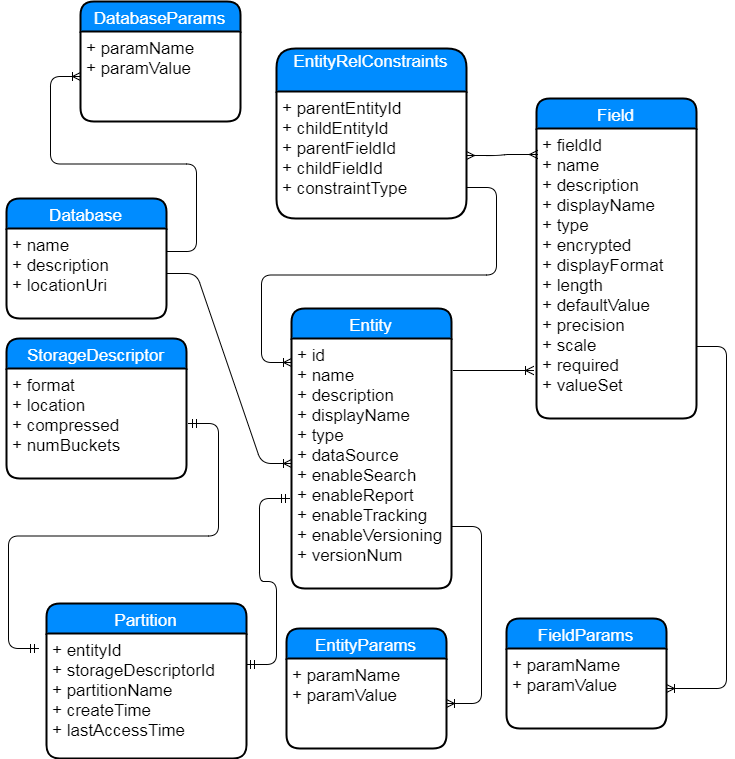

The diagram above was exported from draw.io. Its source (the exported page's mxGraphModel, read from the mxfile embedded in the PNG):
<mxGraphModel dx="872" dy="1626" grid="1" gridSize="10" guides="1" tooltips="1" connect="1" arrows="1" fold="1" page="1" pageScale="1" pageWidth="827" pageHeight="1169" background="#ffffff" math="0" shadow="0">
  <root>
    <mxCell id="0" />
    <mxCell id="1" parent="0" />
    <mxCell id="2" value="Entity" style="swimlane;childLayout=stackLayout;horizontal=1;startSize=30;horizontalStack=0;fillColor=#008cff;fontColor=#FFFFFF;rounded=1;fontSize=17;fontStyle=0;strokeWidth=2;resizeParent=0;resizeLast=1;shadow=0;dashed=0;align=center;" parent="1" vertex="1">
      <mxGeometry x="305" y="120" width="160" height="280" as="geometry" />
    </mxCell>
    <mxCell id="3" value="+ id&#10;+ name&#10;+ description&#10;+ displayName&#10;+ type&#10;+ dataSource&#10;+ enableSearch&#10;+ enableReport&#10;+ enableTracking&#10;+ enableVersioning&#10;+ versionNum" style="align=left;strokeColor=none;fillColor=none;spacingLeft=4;fontSize=17;verticalAlign=top;resizable=0;rotatable=0;part=1;" parent="2" vertex="1">
      <mxGeometry y="30" width="160" height="250" as="geometry" />
    </mxCell>
    <mxCell id="8" value="" style="edgeStyle=entityRelationEdgeStyle;html=1;endArrow=ERoneToMany;entryX=0.013;entryY=0.834;entryPerimeter=0;" parent="1" edge="1">
      <mxGeometry width="100" height="100" relative="1" as="geometry">
        <mxPoint x="467" y="182" as="sourcePoint" />
        <mxPoint x="547" y="182" as="targetPoint" />
      </mxGeometry>
    </mxCell>
    <mxCell id="12" value="EntityParams" style="swimlane;childLayout=stackLayout;horizontal=1;startSize=30;horizontalStack=0;fillColor=#008cff;fontColor=#FFFFFF;rounded=1;fontSize=17;fontStyle=0;strokeWidth=2;resizeParent=0;resizeLast=1;shadow=0;dashed=0;align=center;" parent="1" vertex="1">
      <mxGeometry x="300" y="440" width="160" height="120" as="geometry" />
    </mxCell>
    <mxCell id="13" value="+ paramName&#10;+ paramValue" style="align=left;strokeColor=none;fillColor=none;spacingLeft=4;fontSize=17;verticalAlign=top;resizable=0;rotatable=0;part=1;" parent="12" vertex="1">
      <mxGeometry y="30" width="160" height="90" as="geometry" />
    </mxCell>
    <mxCell id="16" value="" style="edgeStyle=entityRelationEdgeStyle;html=1;endArrow=ERoneToMany;exitX=1;exitY=0.75;" parent="1" source="3" target="13" edge="1">
      <mxGeometry width="100" height="100" relative="1" as="geometry">
        <mxPoint x="330" y="350" as="sourcePoint" />
        <mxPoint x="290" y="350" as="targetPoint" />
      </mxGeometry>
    </mxCell>
    <mxCell id="22" value="FieldParams" style="swimlane;childLayout=stackLayout;horizontal=1;startSize=30;horizontalStack=0;fillColor=#008cff;fontColor=#FFFFFF;rounded=1;fontSize=17;fontStyle=0;strokeWidth=2;resizeParent=0;resizeLast=1;shadow=0;dashed=0;align=center;" parent="1" vertex="1">
      <mxGeometry x="520" y="430" width="160" height="110" as="geometry" />
    </mxCell>
    <mxCell id="23" value="+ paramName&#10;+ paramValue" style="align=left;strokeColor=none;fillColor=none;spacingLeft=4;fontSize=17;verticalAlign=top;resizable=0;rotatable=0;part=1;" parent="22" vertex="1">
      <mxGeometry y="30" width="160" height="80" as="geometry" />
    </mxCell>
    <mxCell id="25" value="" style="edgeStyle=entityRelationEdgeStyle;html=1;endArrow=ERoneToMany;exitX=1;exitY=0.75;" parent="1" source="7" target="23" edge="1">
      <mxGeometry width="100" height="100" relative="1" as="geometry">
        <mxPoint x="420" y="560" as="sourcePoint" />
        <mxPoint x="440" y="570" as="targetPoint" />
      </mxGeometry>
    </mxCell>
    <mxCell id="6" value="Field" style="swimlane;childLayout=stackLayout;horizontal=1;startSize=30;horizontalStack=0;fillColor=#008cff;fontColor=#FFFFFF;rounded=1;fontSize=17;fontStyle=0;strokeWidth=2;resizeParent=0;resizeLast=1;shadow=0;dashed=0;align=center;" parent="1" vertex="1">
      <mxGeometry x="550" y="-90" width="160" height="320" as="geometry" />
    </mxCell>
    <mxCell id="7" value="+ fieldId&#10;+ name&#10;+ description&#10;+ displayName&#10;+ type&#10;+ encrypted&#10;+ displayFormat&#10;+ length&#10;+ defaultValue&#10;+ precision&#10;+ scale&#10;+ required&#10;+ valueSet&#10;" style="align=left;strokeColor=none;fillColor=none;spacingLeft=4;fontSize=17;verticalAlign=top;resizable=0;rotatable=0;part=1;" parent="6" vertex="1">
      <mxGeometry y="30" width="160" height="290" as="geometry" />
    </mxCell>
    <mxCell id="26" value="StorageDescriptor" style="swimlane;childLayout=stackLayout;horizontal=1;startSize=30;horizontalStack=0;fillColor=#008cff;fontColor=#FFFFFF;rounded=1;fontSize=17;fontStyle=0;strokeWidth=2;resizeParent=0;resizeLast=1;shadow=0;dashed=0;align=center;" parent="1" vertex="1">
      <mxGeometry x="20" y="150" width="180" height="140" as="geometry" />
    </mxCell>
    <mxCell id="27" value="+ format&#10;+ location&#10;+ compressed&#10;+ numBuckets&#10;&#10;" style="align=left;strokeColor=none;fillColor=none;spacingLeft=4;fontSize=17;verticalAlign=top;resizable=0;rotatable=0;part=1;" parent="26" vertex="1">
      <mxGeometry y="30" width="180" height="110" as="geometry" />
    </mxCell>
    <mxCell id="31" value="EntityRelConstraints&#10;" style="swimlane;childLayout=stackLayout;horizontal=1;startSize=43;horizontalStack=0;fillColor=#008cff;fontColor=#FFFFFF;rounded=1;fontSize=17;fontStyle=0;strokeWidth=2;resizeParent=0;resizeLast=1;shadow=0;dashed=0;align=center;" parent="1" vertex="1">
      <mxGeometry x="290" y="-140" width="190" height="170" as="geometry" />
    </mxCell>
    <mxCell id="32" value="+ parentEntityId&#10;+ childEntityId&#10;+ parentFieldId&#10;+ childFieldId&#10;+ constraintType&#10;" style="align=left;strokeColor=none;fillColor=none;spacingLeft=4;fontSize=17;verticalAlign=top;resizable=0;rotatable=0;part=1;" parent="31" vertex="1">
      <mxGeometry y="43" width="190" height="127" as="geometry" />
    </mxCell>
    <mxCell id="35" value="" style="edgeStyle=entityRelationEdgeStyle;html=1;endArrow=ERmany;startArrow=ERmany;entryX=0.006;entryY=0.089;entryPerimeter=0;exitX=1;exitY=0.5;" parent="1" source="32" target="7" edge="1">
      <mxGeometry width="100" height="100" relative="1" as="geometry">
        <mxPoint x="460" y="30" as="sourcePoint" />
        <mxPoint x="509" y="152" as="targetPoint" />
      </mxGeometry>
    </mxCell>
    <mxCell id="45" value="" style="edgeStyle=entityRelationEdgeStyle;html=1;endArrow=ERoneToMany;entryX=0;entryY=0.5;" edge="1" parent="1" source="40" target="3">
      <mxGeometry width="100" height="100" relative="1" as="geometry">
        <mxPoint x="190" y="117" as="sourcePoint" />
        <mxPoint x="250" y="270" as="targetPoint" />
      </mxGeometry>
    </mxCell>
    <mxCell id="39" value="Database" style="swimlane;childLayout=stackLayout;horizontal=1;startSize=30;horizontalStack=0;fillColor=#008cff;fontColor=#FFFFFF;rounded=1;fontSize=17;fontStyle=0;strokeWidth=2;resizeParent=0;resizeLast=1;shadow=0;dashed=0;align=center;" vertex="1" parent="1">
      <mxGeometry x="20" y="10" width="160" height="120" as="geometry" />
    </mxCell>
    <mxCell id="40" value="+ name&#10;+ description&#10;+ locationUri" style="align=left;strokeColor=none;fillColor=none;spacingLeft=4;fontSize=17;verticalAlign=top;resizable=0;rotatable=0;part=1;" vertex="1" parent="39">
      <mxGeometry y="30" width="160" height="90" as="geometry" />
    </mxCell>
    <mxCell id="50" value="" style="edgeStyle=entityRelationEdgeStyle;html=1;endArrow=ERoneToMany;exitX=1;exitY=0.756;exitPerimeter=0;entryX=0;entryY=0.096;entryPerimeter=0;" edge="1" parent="1" source="32" target="3">
      <mxGeometry width="100" height="100" relative="1" as="geometry">
        <mxPoint x="360" y="-50" as="sourcePoint" />
        <mxPoint x="250" y="150" as="targetPoint" />
      </mxGeometry>
    </mxCell>
    <mxCell id="47" value="DatabaseParams" style="swimlane;childLayout=stackLayout;horizontal=1;startSize=30;horizontalStack=0;fillColor=#008cff;fontColor=#FFFFFF;rounded=1;fontSize=17;fontStyle=0;strokeWidth=2;resizeParent=0;resizeLast=1;shadow=0;dashed=0;align=center;" vertex="1" parent="1">
      <mxGeometry x="94" y="-187" width="160" height="120" as="geometry" />
    </mxCell>
    <mxCell id="48" value="+ paramName&#10;+ paramValue" style="align=left;strokeColor=none;fillColor=none;spacingLeft=4;fontSize=17;verticalAlign=top;resizable=0;rotatable=0;part=1;" vertex="1" parent="47">
      <mxGeometry y="30" width="160" height="90" as="geometry" />
    </mxCell>
    <mxCell id="49" value="" style="edgeStyle=entityRelationEdgeStyle;html=1;endArrow=ERoneToMany;entryX=0;entryY=0.5;exitX=1;exitY=0.25;" edge="1" parent="1" source="40" target="48">
      <mxGeometry width="100" height="100" relative="1" as="geometry">
        <mxPoint x="-10" y="-3" as="sourcePoint" />
        <mxPoint x="50" y="-40" as="targetPoint" />
      </mxGeometry>
    </mxCell>
    <mxCell id="59" value="Partition" style="swimlane;childLayout=stackLayout;horizontal=1;startSize=30;horizontalStack=0;fillColor=#008cff;fontColor=#FFFFFF;rounded=1;fontSize=17;fontStyle=0;strokeWidth=2;resizeParent=0;resizeLast=1;shadow=0;dashed=0;align=center;" vertex="1" parent="1">
      <mxGeometry x="60" y="415" width="200" height="155" as="geometry" />
    </mxCell>
    <mxCell id="60" value="+ entityId &#10;+ storageDescriptorId&#10;+ partitionName&#10;+ createTime&#10;+ lastAccessTime" style="align=left;strokeColor=none;fillColor=none;spacingLeft=4;fontSize=17;verticalAlign=top;resizable=0;rotatable=0;part=1;" vertex="1" parent="59">
      <mxGeometry y="30" width="200" height="125" as="geometry" />
    </mxCell>
    <mxCell id="61" value="" style="edgeStyle=entityRelationEdgeStyle;html=1;endArrow=ERmandOne;startArrow=ERmandOne;entryX=-0.012;entryY=0.64;entryPerimeter=0;exitX=1;exitY=0.25;" edge="1" parent="1" source="60" target="3">
      <mxGeometry width="100" height="100" relative="1" as="geometry">
        <mxPoint x="250" y="423" as="sourcePoint" />
        <mxPoint x="270" y="320" as="targetPoint" />
      </mxGeometry>
    </mxCell>
    <mxCell id="62" value="" style="edgeStyle=entityRelationEdgeStyle;html=1;endArrow=ERmandOne;startArrow=ERmandOne;" edge="1" parent="1">
      <mxGeometry width="100" height="100" relative="1" as="geometry">
        <mxPoint x="202" y="235" as="sourcePoint" />
        <mxPoint x="52" y="460" as="targetPoint" />
      </mxGeometry>
    </mxCell>
  </root>
</mxGraphModel>